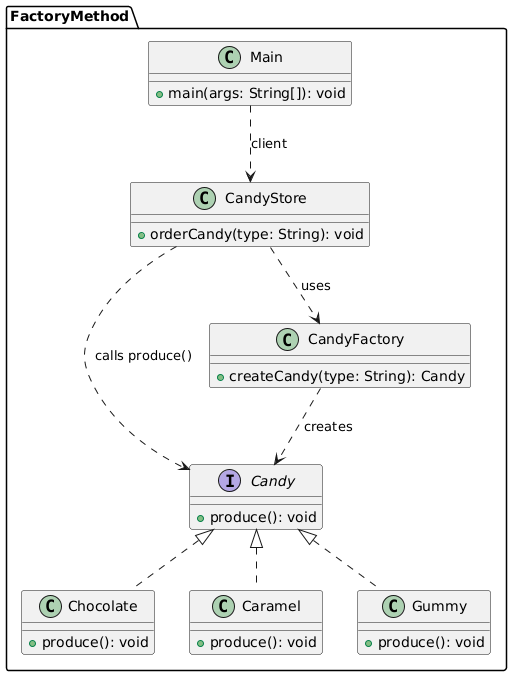

The diagram above was rendered by PlantUML. Its source (embedded in the PNG):
@startuml
package FactoryMethod {

    interface Candy {
        + produce(): void
    }

    class Chocolate {
        + produce(): void
    }

    class Caramel {
        + produce(): void
    }

    class Gummy {
        + produce(): void
    }

    class CandyFactory {
        + createCandy(type: String): Candy
    }

    class CandyStore {
        + orderCandy(type: String): void
    }

    class Main {
        + main(args: String[]): void
    }

    Candy <|.. Chocolate
    Candy <|.. Caramel
    Candy <|.. Gummy

    CandyFactory ..> Candy : "creates"
    CandyStore ..> CandyFactory : "uses"
    CandyStore ..> Candy : "calls produce()"
    Main ..> CandyStore : "client"
}
@enduml